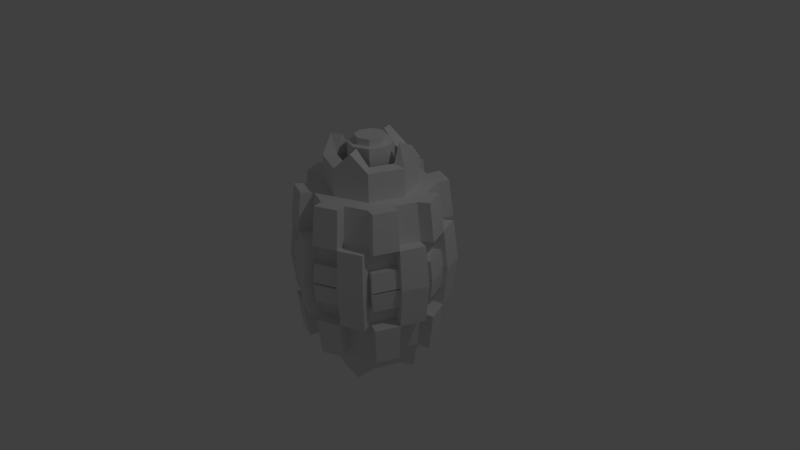 # Source: Core.blend  (saved by Blender 2.72.0; exported with 4.5.12 LTS)
import bpy
from mathutils import Matrix  # noqa: F401  (used for matrix-valued properties, if any)

bpy.ops.wm.read_factory_settings(use_empty=True)
scene = bpy.context.scene
scene.name = 'Scene'

# ---- collections
col_collection_1 = bpy.data.collections.new('Collection 1'); scene.collection.children.link(col_collection_1)

# ---- world
world_world = bpy.data.worlds.new('World'); scene.world = world_world
world_world.color = (0.05088, 0.05088, 0.05088)
world_world.use_sun_shadow = False
world_world.sun_shadow_jitter_overblur = 0.0
world_world.cycles.sampling_method = 'MANUAL'
world_world.cycles.sample_map_resolution = 256

# ---- cameras
cam_camera = bpy.data.cameras.new('Camera')
cam_camera.clip_end = 100.0
cam_camera.lens = 35.0
cam_camera.sensor_width = 32.0
cam_camera.sensor_height = 18.0
cam_camera.ortho_scale = 7.314
cam_camera.dof.focus_distance = 0.0
cam_camera.dof.aperture_fstop = 128.0

# ---- lights
light_lamp = bpy.data.lights.new('Lamp', 'POINT')
light_lamp.transmission_factor = 0.0
light_lamp.cutoff_distance = 30.0
light_lamp.energy = 100.0
light_lamp.shadow_buffer_clip_start = 1.001
light_lamp.shadow_soft_size = 0.1
light_lamp.shadow_maximum_resolution = 0.006
light_lamp.use_absolute_resolution = True
light_lamp.cycles.use_multiple_importance_sampling = False

# ---- meshes
me_cylinder = bpy.data.meshes.new('Cylinder')
me_cylinder.from_pydata([(-4.768e-09, 0.8, 1.0), (0.5657, 0.5657, 1.0), (0.8, -3.354e-08, 1.0), (0.5657, -0.5657, 1.0), (-7.471e-08, -0.8, 1.0), (-0.5657, -0.5657, 1.0), (-0.8, 1.097e-08, 1.0), (-0.5657, 0.5657, 1.0), (-7.193e-09, 0.5888, 1.0), (0.4164, 0.4164, 1.0), (0.5888, -2.291e-08, 1.0), (0.4164, -0.4164, 1.0), (-5.867e-08, -0.5888, 1.0), (-0.4164, -0.4164, 1.0), (-0.5888, 9.851e-09, 1.0), (-0.4164, 0.4164, 1.0), (-7.193e-09, 0.5888, 1.366), (-1.408e-08, 0.4121, 1.011), (0.2914, 0.2914, 1.011), (0.4121, -1.495e-08, 1.011), (0.2914, -0.2914, 1.011), (-5.011e-08, -0.4121, 1.011), (-0.2914, -0.2914, 1.011), (-0.4121, 7.982e-09, 1.011), (-0.2914, 0.2914, 1.011), (-1.052e-08, 0.2893, 1.556), (0.4164, 0.4164, 1.366), (0.5888, -2.291e-08, 1.366), (0.4164, -0.4164, 1.366), (-5.867e-08, -0.5888, 1.366), (-0.4164, -0.4164, 1.366), (-0.5888, 9.851e-09, 1.366), (-0.4164, 0.4164, 1.366), (-1.408e-08, 0.4121, 1.377), (0.2914, 0.2914, 1.377), (0.4121, -1.495e-08, 1.377), (0.2914, -0.2914, 1.377), (-5.011e-08, -0.4121, 1.377), (-0.2914, -0.2914, 1.377), (-0.4121, 7.982e-09, 1.377), (-0.2914, 0.2914, 1.377), (-4.308e-09, 0.8618, 0.5), (0.6094, 0.6094, 0.5), (0.8618, -3.67e-08, 0.5), (0.6094, -0.6094, 0.5), (-7.965e-08, -0.8618, 0.5), (-0.6094, -0.6094, 0.5), (-0.8618, 1.125e-08, 0.5), (-0.6094, 0.6094, 0.5), (0.6828, 0.2828, 1.0), (0.5026, 0.2082, 1.0), (0.3518, 0.1457, 1.011), (0.5026, 0.2082, 1.577), (0.3518, 0.1457, 1.589), (0.7356, 0.3047, 0.5), (0.2828, 0.6828, 1.0), (0.2082, 0.5026, 1.0), (0.1457, 0.3518, 1.011), (0.2082, 0.5026, 1.366), (0.1457, 0.3518, 1.377), (0.3047, 0.7356, 0.5), (0.6828, -0.2828, 1.0), (0.5026, -0.2082, 1.0), (0.3518, -0.1457, 1.011), (0.5026, -0.2082, 1.366), (0.3518, -0.1457, 1.377), (0.7356, -0.3047, 0.5), (-0.2828, 0.6828, 1.0), (-0.2082, 0.5026, 1.0), (-0.1457, 0.3518, 1.011), (-0.2082, 0.5026, 1.577), (-0.1457, 0.3518, 1.589), (-0.3047, 0.7356, 0.5), (-0.6828, 0.2828, 1.0), (-0.5026, 0.2082, 1.0), (-0.3518, 0.1457, 1.011), (-0.5026, 0.2082, 1.366), (-0.3518, 0.1457, 1.377), (-0.7356, 0.3047, 0.5), (-0.6828, -0.2828, 1.0), (-0.5026, -0.2082, 1.0), (-0.3518, -0.1457, 1.011), (-0.5026, -0.2082, 1.577), (-0.3518, -0.1457, 1.589), (-0.7356, -0.3047, 0.5), (-0.2828, -0.6828, 1.0), (-0.2082, -0.5026, 1.0), (-0.1457, -0.3518, 1.011), (-0.2082, -0.5026, 1.366), (-0.1457, -0.3518, 1.377), (-0.3047, -0.7356, 0.5), (0.2828, -0.6828, 1.0), (0.2082, -0.5026, 1.0), (0.1457, -0.3518, 1.011), (0.2082, -0.5026, 1.577), (0.1457, -0.3518, 1.589), (0.3047, -0.7356, 0.5), (0.3692, 0.8912, 0.5192), (0.3473, 0.8384, 1.019), (0.6301, 0.7213, 1.019), (0.6739, 0.765, 0.5192), (0.8912, 0.3692, 0.5192), (0.8384, 0.3473, 1.019), (0.9556, 0.06444, 1.019), (1.017, 0.06444, 0.5192), (0.8912, -0.3692, 0.5192), (0.8384, -0.3473, 1.019), (0.7213, -0.6301, 1.019), (0.765, -0.6739, 0.5192), (0.3692, -0.8912, 0.5192), (0.3473, -0.8384, 1.019), (0.06444, -0.9556, 1.019), (0.06444, -1.017, 0.5192), (-0.3692, -0.8912, 0.5192), (-0.3473, -0.8384, 1.019), (-0.6301, -0.7213, 1.019), (-0.6739, -0.765, 0.5192), (-0.8912, -0.3692, 0.5192), (-0.8384, -0.3473, 1.019), (-0.9556, -0.06444, 1.019), (-1.017, -0.06444, 0.5192), (-0.3692, 0.8912, 0.5192), (-0.3473, 0.8384, 1.019), (-0.06444, 0.9556, 1.019), (-0.06444, 1.017, 0.5192), (-0.8912, 0.3692, 0.5192), (-0.8384, 0.3473, 1.019), (-0.7213, 0.6301, 1.019), (-0.765, 0.6739, 0.5192), (0.765, 0.6739, 0.5192), (0.8912, 0.3692, 0.5192), (0.06444, 1.017, 0.5192), (0.3692, 0.8912, 0.5192), (1.017, -0.06444, 0.5192), (0.8912, -0.3692, 0.5192), (-0.6739, 0.765, 0.5192), (-0.3692, 0.8912, 0.5192), (-1.017, 0.06444, 0.5192), (-0.8912, 0.3692, 0.5192), (-0.765, -0.6739, 0.5192), (-0.8912, -0.3692, 0.5192), (-0.06444, -1.017, 0.5192), (-0.3692, -0.8912, 0.5192), (0.6739, -0.765, 0.5192), (0.3692, -0.8912, 0.5192), (0.6313, 0.6313, 0.25), (0.8928, -3.828e-08, 0.25), (0.6313, -0.6313, 0.25), (-8.213e-08, -0.8928, 0.25), (-0.6313, -0.6313, 0.25), (-0.8928, 1.139e-08, 0.25), (-0.6313, 0.6313, 0.25), (-4.077e-09, 0.8928, 0.25), (0.762, 0.3156, 0.25), (0.3156, 0.762, 0.25), (0.762, -0.3156, 0.25), (-0.3156, 0.762, 0.25), (-0.762, 0.3156, 0.25), (-0.762, -0.3156, 0.25), (-0.3156, -0.762, 0.25), (0.3156, -0.762, 0.25), (0.7869, 0.6957, 0.2596), (0.9176, 0.3801, 0.2596), (0.06444, 1.048, 0.2596), (0.3801, 0.9176, 0.2596), (1.048, -0.06444, 0.2596), (0.9176, -0.3801, 0.2596), (-0.6957, 0.7869, 0.2596), (-0.3801, 0.9176, 0.2596), (-1.048, 0.06444, 0.2596), (-0.9176, 0.3801, 0.2596), (-0.7869, -0.6957, 0.2596), (-0.9176, -0.3801, 0.2596), (-0.06444, -1.048, 0.2596), (-0.3801, -0.9176, 0.2596), (0.6957, -0.7869, 0.2596), (0.3801, -0.9176, 0.2596), (-0.8868, 0.3673, 0.01217), (-0.8604, 0.3564, 0.2622), (-0.7297, 0.672, 0.2622), (-0.7515, 0.6939, 0.01217), (-0.3673, 0.8868, 0.01217), (-0.3564, 0.8604, 0.2622), (-0.04075, 0.9912, 0.2622), (-0.04075, 1.022, 0.01217), (-0.8868, -0.3673, 0.01217), (-0.8604, -0.3564, 0.2622), (-0.9912, -0.04075, 0.2622), (-1.022, -0.04075, 0.01217), (-0.3673, -0.8868, 0.01217), (-0.3564, -0.8604, 0.2622), (-0.672, -0.7297, 0.2622), (-0.6939, -0.7515, 0.01217), (0.3673, -0.8868, 0.01217), (0.3564, -0.8604, 0.2622), (0.04075, -0.9912, 0.2622), (0.04075, -1.022, 0.01217), (0.8868, -0.3673, 0.01217), (0.8604, -0.3564, 0.2622), (0.7297, -0.672, 0.2622), (0.7515, -0.6939, 0.01217), (0.8868, 0.3673, 0.01217), (0.8604, 0.3564, 0.2622), (0.9912, 0.04075, 0.2622), (1.022, 0.04075, 0.01217), (0.3673, 0.8868, 0.01217), (0.3564, 0.8604, 0.2622), (0.672, 0.7297, 0.2622), (0.6939, 0.7515, 0.01217), (-1.668e-08, 0.2893, 1.01), (0.2045, 0.2045, 1.01), (0.2893, -1.049e-08, 1.01), (0.2045, -0.2045, 1.01), (-4.197e-08, -0.2893, 1.01), (-0.2045, -0.2045, 1.01), (-0.2893, 5.603e-09, 1.01), (-0.2045, 0.2045, 1.01), (0.2469, 0.1023, 1.01), (0.1023, 0.2469, 1.01), (0.2469, -0.1023, 1.01), (-0.1023, 0.2469, 1.01), (-0.2469, 0.1023, 1.01), (-0.2469, -0.1023, 1.01), (-0.1023, -0.2469, 1.01), (0.1023, -0.2469, 1.01), (0.2045, 0.2045, 1.556), (0.2893, -1.023e-08, 1.556), (0.2045, -0.2045, 1.556), (-3.581e-08, -0.2893, 1.556), (-0.2045, -0.2045, 1.556), (-0.2893, 5.86e-09, 1.556), (-0.2045, 0.2045, 1.556), (0.2469, 0.1023, 1.556), (0.1023, 0.2469, 1.556), (0.2469, -0.1023, 1.556), (-0.1023, 0.2469, 1.556), (-0.2469, 0.1023, 1.556), (-0.2469, -0.1023, 1.556), (-0.1023, -0.2469, 1.556), (0.1023, -0.2469, 1.556), (-1.627e-08, 0.201, 1.556), (0.1422, 0.1422, 1.556), (0.201, -6.578e-09, 1.556), (0.1422, -0.1422, 1.556), (-3.385e-08, -0.201, 1.556), (-0.1422, -0.1422, 1.556), (-0.201, 4.607e-09, 1.556), (-0.1422, 0.1422, 1.556), (0.1716, 0.07108, 1.556), (0.07108, 0.1716, 1.556), (0.1716, -0.07108, 1.556), (-0.07108, 0.1716, 1.556), (-0.1716, 0.07108, 1.556), (-0.1716, -0.07108, 1.556), (-0.07108, -0.1716, 1.556), (0.07108, -0.1716, 1.556), (-1.595e-08, 0.201, 1.643), (0.1422, 0.1422, 1.643), (0.201, -6.639e-09, 1.643), (0.1422, -0.1422, 1.643), (-3.352e-08, -0.201, 1.643), (-0.1422, -0.1422, 1.643), (-0.201, 4.546e-09, 1.643), (-0.1422, 0.1422, 1.643), (-2.473e-08, 2.149e-09, 1.635), (0.1716, 0.07108, 1.643), (0.07108, 0.1716, 1.643), (0.1716, -0.07108, 1.643), (-0.07108, 0.1716, 1.643), (-0.1716, 0.07108, 1.643), (-0.1716, -0.07108, 1.643), (-0.07108, -0.1716, 1.643), (0.07108, -0.1716, 1.643), (-4.768e-09, 0.8, -1.0), (0.5657, 0.5657, -1.0), (0.8, -3.354e-08, -1.0), (0.5657, -0.5657, -1.0), (-7.471e-08, -0.8, -1.0), (-0.5657, -0.5657, -1.0), (-0.8, 1.097e-08, -1.0), (-0.5657, 0.5657, -1.0), (-3.847e-09, 0.9237, 0.0), (-7.193e-09, 0.5888, -1.0), (0.4164, 0.4164, -1.0), (0.5888, -2.291e-08, -1.0), (0.4164, -0.4164, -1.0), (-5.867e-08, -0.5888, -1.0), (-0.4164, -0.4164, -1.0), (-0.5888, 9.851e-09, -1.0), (-0.4164, 0.4164, -1.0), (-7.193e-09, 0.5888, -1.366), (0.6532, 0.6532, 0.0), (0.9237, -3.987e-08, 0.0), (0.6532, -0.6532, 0.0), (-8.46e-08, -0.9237, 0.0), (-0.6532, -0.6532, 0.0), (-0.9237, 1.152e-08, 0.0), (-0.6532, 0.6532, 0.0), (-1.408e-08, 0.4121, -1.011), (0.2914, 0.2914, -1.011), (0.4121, -1.495e-08, -1.011), (0.2914, -0.2914, -1.011), (-5.011e-08, -0.4121, -1.011), (-0.2914, -0.2914, -1.011), (-0.4121, 7.982e-09, -1.011), (-0.2914, 0.2914, -1.011), (-1.052e-08, 0.2893, -1.556), (0.4164, 0.4164, -1.366), (0.5888, -2.291e-08, -1.366), (0.4164, -0.4164, -1.366), (-5.867e-08, -0.5888, -1.366), (-0.4164, -0.4164, -1.366), (-0.5888, 9.851e-09, -1.366), (-0.4164, 0.4164, -1.366), (-1.408e-08, 0.4121, -1.377), (0.2914, 0.2914, -1.377), (0.4121, -1.495e-08, -1.377), (0.2914, -0.2914, -1.377), (-5.011e-08, -0.4121, -1.377), (-0.2914, -0.2914, -1.377), (-0.4121, 7.982e-09, -1.377), (-0.2914, 0.2914, -1.377), (-4.308e-09, 0.8618, -0.5), (0.6094, 0.6094, -0.5), (0.8618, -3.67e-08, -0.5), (0.6094, -0.6094, -0.5), (-7.965e-08, -0.8618, -0.5), (-0.6094, -0.6094, -0.5), (-0.8618, 1.125e-08, -0.5), (-0.6094, 0.6094, -0.5), (0.6828, 0.2828, -1.0), (0.5026, 0.2082, -1.0), (0.7884, 0.3266, 0.0), (0.3518, 0.1457, -1.011), (0.5026, 0.2082, -1.577), (0.3518, 0.1457, -1.589), (0.7356, 0.3047, -0.5), (0.2828, 0.6828, -1.0), (0.2082, 0.5026, -1.0), (0.3266, 0.7884, 0.0), (0.1457, 0.3518, -1.011), (0.2082, 0.5026, -1.366), (0.1457, 0.3518, -1.377), (0.3047, 0.7356, -0.5), (0.6828, -0.2828, -1.0), (0.5026, -0.2082, -1.0), (0.7884, -0.3266, 0.0), (0.3518, -0.1457, -1.011), (0.5026, -0.2082, -1.366), (0.3518, -0.1457, -1.377), (0.7356, -0.3047, -0.5), (-0.2828, 0.6828, -1.0), (-0.2082, 0.5026, -1.0), (-0.3266, 0.7884, 0.0), (-0.1457, 0.3518, -1.011), (-0.2082, 0.5026, -1.577), (-0.1457, 0.3518, -1.589), (-0.3047, 0.7356, -0.5), (-0.6828, 0.2828, -1.0), (-0.5026, 0.2082, -1.0), (-0.7884, 0.3266, 0.0), (-0.3518, 0.1457, -1.011), (-0.5026, 0.2082, -1.366), (-0.3518, 0.1457, -1.377), (-0.7356, 0.3047, -0.5), (-0.6828, -0.2828, -1.0), (-0.5026, -0.2082, -1.0), (-0.7884, -0.3266, 0.0), (-0.3518, -0.1457, -1.011), (-0.5026, -0.2082, -1.577), (-0.3518, -0.1457, -1.589), (-0.7356, -0.3047, -0.5), (-0.2828, -0.6828, -1.0), (-0.2082, -0.5026, -1.0), (-0.3266, -0.7884, 0.0), (-0.1457, -0.3518, -1.011), (-0.2082, -0.5026, -1.366), (-0.1457, -0.3518, -1.377), (-0.3047, -0.7356, -0.5), (0.2828, -0.6828, -1.0), (0.2082, -0.5026, -1.0), (0.3266, -0.7884, 0.0), (0.1457, -0.3518, -1.011), (0.2082, -0.5026, -1.577), (0.1457, -0.3518, -1.589), (0.3047, -0.7356, -0.5), (0.3692, 0.8912, -0.5192), (0.3473, 0.8384, -1.019), (0.6301, 0.7213, -1.019), (0.6739, 0.765, -0.5192), (0.8912, 0.3692, -0.5192), (0.8384, 0.3473, -1.019), (0.9556, 0.06444, -1.019), (1.017, 0.06444, -0.5192), (0.8912, -0.3692, -0.5192), (0.8384, -0.3473, -1.019), (0.7213, -0.6301, -1.019), (0.765, -0.6739, -0.5192), (0.3692, -0.8912, -0.5192), (0.3473, -0.8384, -1.019), (0.06444, -0.9556, -1.019), (0.06444, -1.017, -0.5192), (-0.3692, -0.8912, -0.5192), (-0.3473, -0.8384, -1.019), (-0.6301, -0.7213, -1.019), (-0.6739, -0.765, -0.5192), (-0.8912, -0.3692, -0.5192), (-0.8384, -0.3473, -1.019), (-0.9556, -0.06444, -1.019), (-1.017, -0.06444, -0.5192), (-0.3692, 0.8912, -0.5192), (-0.3473, 0.8384, -1.019), (-0.06444, 0.9556, -1.019), (-0.06444, 1.017, -0.5192), (-0.8912, 0.3692, -0.5192), (-0.8384, 0.3473, -1.019), (-0.7213, 0.6301, -1.019), (-0.765, 0.6739, -0.5192), (0.8087, 0.7176, 0.0), (0.765, 0.6739, -0.5192), (0.8912, 0.3692, -0.5192), (0.944, 0.391, 0.0), (0.06444, 1.079, 0.0), (0.06444, 1.017, -0.5192), (0.3692, 0.8912, -0.5192), (0.391, 0.944, 0.0), (1.079, -0.06444, 0.0), (1.017, -0.06444, -0.5192), (0.8912, -0.3692, -0.5192), (0.944, -0.391, 0.0), (-0.7176, 0.8087, 0.0), (-0.6739, 0.765, -0.5192), (-0.3692, 0.8912, -0.5192), (-0.391, 0.944, 0.0), (-1.079, 0.06444, 0.0), (-1.017, 0.06444, -0.5192), (-0.8912, 0.3692, -0.5192), (-0.944, 0.391, 0.0), (-0.8087, -0.7176, 0.0), (-0.765, -0.6739, -0.5192), (-0.8912, -0.3692, -0.5192), (-0.944, -0.391, 0.0), (-0.06444, -1.079, 0.0), (-0.06444, -1.017, -0.5192), (-0.3692, -0.8912, -0.5192), (-0.391, -0.944, 0.0), (0.7176, -0.8087, 0.0), (0.6739, -0.765, -0.5192), (0.3692, -0.8912, -0.5192), (0.391, -0.944, 0.0), (0.6313, 0.6313, -0.25), (0.8928, -3.828e-08, -0.25), (0.6313, -0.6313, -0.25), (-8.213e-08, -0.8928, -0.25), (-0.6313, -0.6313, -0.25), (-0.8928, 1.139e-08, -0.25), (-0.6313, 0.6313, -0.25), (-4.077e-09, 0.8928, -0.25), (0.762, 0.3156, -0.25), (0.3156, 0.762, -0.25), (0.762, -0.3156, -0.25), (-0.3156, 0.762, -0.25), (-0.762, 0.3156, -0.25), (-0.762, -0.3156, -0.25), (-0.3156, -0.762, -0.25), (0.3156, -0.762, -0.25), (0.7869, 0.6957, -0.2596), (0.9176, 0.3801, -0.2596), (0.06444, 1.048, -0.2596), (0.3801, 0.9176, -0.2596), (1.048, -0.06444, -0.2596), (0.9176, -0.3801, -0.2596), (-0.6957, 0.7869, -0.2596), (-0.3801, 0.9176, -0.2596), (-1.048, 0.06444, -0.2596), (-0.9176, 0.3801, -0.2596), (-0.7869, -0.6957, -0.2596), (-0.9176, -0.3801, -0.2596), (-0.06444, -1.048, -0.2596), (-0.3801, -0.9176, -0.2596), (0.6957, -0.7869, -0.2596), (0.3801, -0.9176, -0.2596), (-0.8868, 0.3673, -0.01217), (-0.8604, 0.3564, -0.2622), (-0.7297, 0.672, -0.2622), (-0.7515, 0.6939, -0.01217), (-0.3673, 0.8868, -0.01217), (-0.3564, 0.8604, -0.2622), (-0.04075, 0.9912, -0.2622), (-0.04075, 1.022, -0.01217), (-0.8868, -0.3673, -0.01217), (-0.8604, -0.3564, -0.2622), (-0.9912, -0.04075, -0.2622), (-1.022, -0.04075, -0.01217), (-0.3673, -0.8868, -0.01217), (-0.3564, -0.8604, -0.2622), (-0.672, -0.7297, -0.2622), (-0.6939, -0.7515, -0.01217), (0.3673, -0.8868, -0.01217), (0.3564, -0.8604, -0.2622), (0.04075, -0.9912, -0.2622), (0.04075, -1.022, -0.01217), (0.8868, -0.3673, -0.01217), (0.8604, -0.3564, -0.2622), (0.7297, -0.672, -0.2622), (0.7515, -0.6939, -0.01217), (0.8868, 0.3673, -0.01217), (0.8604, 0.3564, -0.2622), (0.9912, 0.04075, -0.2622), (1.022, 0.04075, -0.01217), (0.3673, 0.8868, -0.01217), (0.3564, 0.8604, -0.2622), (0.672, 0.7297, -0.2622), (0.6939, 0.7515, -0.01217), (-1.668e-08, 0.2893, -1.01), (0.2045, 0.2045, -1.01), (0.2893, -1.049e-08, -1.01), (0.2045, -0.2045, -1.01), (-4.197e-08, -0.2893, -1.01), (-0.2045, -0.2045, -1.01), (-0.2893, 5.603e-09, -1.01), (-0.2045, 0.2045, -1.01), (0.2469, 0.1023, -1.01), (0.1023, 0.2469, -1.01), (0.2469, -0.1023, -1.01), (-0.1023, 0.2469, -1.01), (-0.2469, 0.1023, -1.01), (-0.2469, -0.1023, -1.01), (-0.1023, -0.2469, -1.01), (0.1023, -0.2469, -1.01), (0.2045, 0.2045, -1.556), (0.2893, -1.023e-08, -1.556), (0.2045, -0.2045, -1.556), (-3.581e-08, -0.2893, -1.556), (-0.2045, -0.2045, -1.556), (-0.2893, 5.86e-09, -1.556), (-0.2045, 0.2045, -1.556), (0.2469, 0.1023, -1.556), (0.1023, 0.2469, -1.556), (0.2469, -0.1023, -1.556), (-0.1023, 0.2469, -1.556), (-0.2469, 0.1023, -1.556), (-0.2469, -0.1023, -1.556), (-0.1023, -0.2469, -1.556), (0.1023, -0.2469, -1.556), (-1.627e-08, 0.201, -1.556), (0.1422, 0.1422, -1.556), (0.201, -6.578e-09, -1.556), (0.1422, -0.1422, -1.556), (-3.385e-08, -0.201, -1.556), (-0.1422, -0.1422, -1.556), (-0.201, 4.607e-09, -1.556), (-0.1422, 0.1422, -1.556), (0.1716, 0.07108, -1.556), (0.07108, 0.1716, -1.556), (0.1716, -0.07108, -1.556), (-0.07108, 0.1716, -1.556), (-0.1716, 0.07108, -1.556), (-0.1716, -0.07108, -1.556), (-0.07108, -0.1716, -1.556), (0.07108, -0.1716, -1.556), (-1.595e-08, 0.201, -1.643), (0.1422, 0.1422, -1.643), (0.201, -6.639e-09, -1.643), (0.1422, -0.1422, -1.643), (-3.352e-08, -0.201, -1.643), (-0.1422, -0.1422, -1.643), (-0.201, 4.546e-09, -1.643), (-0.1422, 0.1422, -1.643), (-2.473e-08, 2.149e-09, -1.635), (0.1716, 0.07108, -1.643), (0.07108, 0.1716, -1.643), (0.1716, -0.07108, -1.643), (-0.07108, 0.1716, -1.643), (-0.1716, 0.07108, -1.643), (-0.1716, -0.07108, -1.643), (-0.07108, -0.1716, -1.643), (0.07108, -0.1716, -1.643)], [], [(43, 133, 165, 146), (426, 165, 166, 429), (339, 425, 164, 154), (41, 131, 163, 152), (422, 163, 164, 425), (332, 421, 162, 153), (55, 0, 8, 56), (42, 129, 161, 145), (418, 161, 162, 421), (49, 1, 9, 50), (61, 2, 10, 62), (91, 3, 11, 92), (85, 4, 12, 86), (79, 5, 13, 80), (73, 6, 14, 74), (67, 7, 15, 68), (81, 23, 39, 83), (92, 11, 28, 94), (69, 17, 33, 71), (80, 13, 30, 82), (68, 15, 32, 70), (57, 18, 34, 59), (63, 20, 36, 65), (56, 8, 16, 58), (81, 22, 214, 222), (17, 69, 220, 209), (69, 24, 216, 220), (24, 75, 221, 216), (23, 81, 222, 215), (57, 17, 209, 218), (22, 87, 223, 214), (63, 19, 211, 219), (58, 16, 33, 59), (52, 26, 34, 53), (64, 27, 35, 65), (94, 28, 36, 95), (88, 29, 37, 89), (82, 30, 38, 83), (76, 31, 39, 77), (70, 32, 40, 71), (50, 9, 26, 52), (93, 21, 37, 95), (51, 19, 35, 53), (74, 14, 31, 76), (86, 12, 29, 88), (75, 24, 40, 77), (62, 10, 27, 64), (87, 22, 38, 89), (154, 60, 42, 145), (153, 54, 43, 146), (155, 66, 44, 147), (160, 96, 45, 148), (159, 90, 46, 149), (158, 84, 47, 150), (156, 72, 41, 152), (157, 78, 48, 151), (42, 1, 49, 54), (2, 49, 50, 10), (27, 52, 53, 35), (10, 50, 52, 27), (18, 51, 53, 34), (41, 0, 55, 60), (1, 55, 56, 9), (17, 57, 59, 33), (9, 56, 58, 26), (26, 58, 59, 34), (43, 2, 61, 66), (3, 61, 62, 11), (19, 63, 65, 35), (28, 64, 65, 36), (11, 62, 64, 28), (48, 7, 67, 72), (0, 67, 68, 8), (24, 69, 71, 40), (8, 68, 70, 16), (16, 70, 71, 33), (47, 6, 73, 78), (7, 73, 74, 15), (32, 76, 77, 40), (15, 74, 76, 32), (23, 75, 77, 39), (46, 5, 79, 84), (6, 79, 80, 14), (22, 81, 83, 38), (14, 80, 82, 31), (31, 82, 83, 39), (45, 4, 85, 90), (5, 85, 86, 13), (30, 88, 89, 38), (13, 86, 88, 30), (21, 87, 89, 37), (44, 3, 91, 96), (4, 91, 92, 12), (12, 92, 94, 29), (29, 94, 95, 37), (20, 93, 95, 36), (97, 98, 99, 100), (55, 98, 97, 60), (1, 99, 98, 55), (42, 100, 99, 1), (60, 97, 100, 42), (101, 102, 103, 104), (49, 102, 101, 54), (2, 103, 102, 49), (43, 104, 103, 2), (54, 101, 104, 43), (105, 106, 107, 108), (61, 106, 105, 66), (3, 107, 106, 61), (44, 108, 107, 3), (66, 105, 108, 44), (109, 110, 111, 112), (91, 110, 109, 96), (4, 111, 110, 91), (45, 112, 111, 4), (96, 109, 112, 45), (113, 114, 115, 116), (85, 114, 113, 90), (5, 115, 114, 85), (46, 116, 115, 5), (90, 113, 116, 46), (117, 118, 119, 120), (79, 118, 117, 84), (6, 119, 118, 79), (47, 120, 119, 6), (84, 117, 120, 47), (121, 122, 123, 124), (67, 122, 121, 72), (0, 123, 122, 67), (41, 124, 123, 0), (72, 121, 124, 41), (125, 126, 127, 128), (73, 126, 125, 78), (7, 127, 126, 73), (48, 128, 127, 7), (78, 125, 128, 48), (161, 129, 130, 162), (145, 161, 418, 291), (54, 130, 129, 42), (153, 162, 130, 54), (163, 131, 132, 164), (152, 163, 422, 281), (60, 132, 131, 41), (154, 164, 132, 60), (165, 133, 134, 166), (146, 165, 426, 292), (66, 134, 133, 43), (155, 166, 134, 66), (167, 135, 136, 168), (151, 167, 430, 297), (72, 136, 135, 48), (156, 168, 136, 72), (169, 137, 138, 170), (150, 169, 434, 296), (78, 138, 137, 47), (157, 170, 138, 78), (171, 139, 140, 172), (149, 171, 438, 295), (84, 140, 139, 46), (158, 172, 140, 84), (173, 141, 142, 174), (148, 173, 442, 294), (90, 142, 141, 45), (159, 174, 142, 90), (175, 143, 144, 176), (147, 175, 446, 293), (96, 144, 143, 44), (160, 176, 144, 96), (346, 429, 166, 155), (430, 167, 168, 433), (48, 135, 167, 151), (353, 433, 168, 156), (434, 169, 170, 437), (47, 137, 169, 150), (360, 437, 170, 157), (438, 171, 172, 441), (46, 139, 171, 149), (367, 441, 172, 158), (442, 173, 174, 445), (45, 141, 173, 148), (374, 445, 174, 159), (446, 175, 176, 449), (44, 143, 175, 147), (381, 449, 176, 160), (177, 178, 179, 180), (157, 178, 177, 360), (151, 179, 178, 157), (297, 180, 179, 151), (360, 177, 180, 297), (181, 182, 183, 184), (156, 182, 181, 353), (152, 183, 182, 156), (281, 184, 183, 152), (353, 181, 184, 281), (185, 186, 187, 188), (158, 186, 185, 367), (150, 187, 186, 158), (296, 188, 187, 150), (367, 185, 188, 296), (189, 190, 191, 192), (159, 190, 189, 374), (149, 191, 190, 159), (295, 192, 191, 149), (374, 189, 192, 295), (193, 194, 195, 196), (160, 194, 193, 381), (148, 195, 194, 160), (294, 196, 195, 148), (381, 193, 196, 294), (197, 198, 199, 200), (155, 198, 197, 346), (147, 199, 198, 155), (293, 200, 199, 147), (346, 197, 200, 293), (201, 202, 203, 204), (153, 202, 201, 332), (146, 203, 202, 153), (292, 204, 203, 146), (332, 201, 204, 292), (205, 206, 207, 208), (154, 206, 205, 339), (145, 207, 206, 154), (291, 208, 207, 145), (339, 205, 208, 291), (215, 222, 237, 230), (213, 224, 239, 228), (217, 210, 225, 232), (224, 212, 227, 239), (211, 217, 232, 226), (222, 214, 229, 237), (212, 219, 234, 227), (220, 216, 231, 235), (20, 63, 219, 212), (93, 20, 212, 224), (18, 57, 218, 210), (51, 18, 210, 217), (19, 51, 217, 211), (75, 23, 215, 221), (87, 21, 213, 223), (21, 93, 224, 213), (231, 236, 252, 247), (229, 238, 254, 245), (233, 25, 240, 249), (234, 226, 242, 250), (238, 228, 244, 254), (225, 233, 249, 241), (236, 230, 246, 252), (25, 235, 251, 240), (209, 220, 235, 25), (221, 215, 230, 236), (210, 218, 233, 225), (223, 213, 228, 238), (219, 211, 226, 234), (218, 209, 25, 233), (214, 223, 238, 229), (216, 221, 236, 231), (244, 255, 272, 260), (248, 241, 257, 265), (255, 243, 259, 272), (242, 248, 265, 258), (253, 245, 261, 270), (243, 250, 267, 259), (251, 247, 263, 268), (247, 252, 269, 263), (235, 231, 247, 251), (227, 234, 250, 243), (237, 229, 245, 253), (226, 232, 248, 242), (239, 227, 243, 255), (232, 225, 241, 248), (228, 239, 255, 244), (230, 237, 253, 246), (256, 268, 263, 264), (257, 266, 256, 264), (258, 264, 259, 267), (264, 262, 270, 261), (258, 265, 257, 264), (260, 264, 261, 271), (264, 260, 272, 259), (263, 269, 262, 264), (246, 253, 270, 262), (240, 251, 268, 256), (252, 246, 262, 269), (241, 249, 266, 257), (254, 244, 260, 271), (250, 242, 258, 267), (249, 240, 256, 266), (245, 254, 271, 261), (324, 451, 470, 427), (426, 429, 471, 470), (339, 459, 469, 425), (322, 457, 468, 423), (422, 425, 469, 468), (332, 458, 467, 421), (337, 338, 282, 273), (323, 450, 466, 419), (418, 421, 467, 466), (330, 331, 283, 274), (344, 345, 284, 275), (379, 380, 285, 276), (372, 373, 286, 277), (365, 366, 287, 278), (358, 359, 288, 279), (351, 352, 289, 280), (368, 370, 320, 304), (380, 383, 309, 285), (354, 356, 314, 298), (366, 369, 311, 287), (352, 355, 313, 289), (340, 342, 315, 299), (347, 349, 317, 301), (338, 341, 290, 282), (368, 527, 519, 303), (298, 514, 525, 354), (354, 525, 521, 305), (305, 521, 526, 361), (304, 520, 527, 368), (340, 523, 514, 298), (303, 519, 528, 375), (347, 524, 516, 300), (341, 342, 314, 290), (334, 335, 315, 307), (348, 349, 316, 308), (383, 384, 317, 309), (376, 377, 318, 310), (369, 370, 319, 311), (362, 363, 320, 312), (355, 356, 321, 313), (331, 334, 307, 283), (382, 384, 318, 302), (333, 335, 316, 300), (359, 362, 312, 288), (373, 376, 310, 286), (361, 363, 321, 305), (345, 348, 308, 284), (375, 377, 319, 303), (459, 450, 323, 343), (458, 451, 324, 336), (460, 452, 325, 350), (465, 453, 326, 385), (464, 454, 327, 378), (463, 455, 328, 371), (461, 457, 322, 357), (462, 456, 329, 364), (323, 336, 330, 274), (275, 284, 331, 330), (308, 316, 335, 334), (284, 308, 334, 331), (299, 315, 335, 333), (322, 343, 337, 273), (274, 283, 338, 337), (298, 314, 342, 340), (283, 307, 341, 338), (307, 315, 342, 341), (324, 350, 344, 275), (276, 285, 345, 344), (300, 316, 349, 347), (309, 317, 349, 348), (285, 309, 348, 345), (329, 357, 351, 280), (273, 282, 352, 351), (305, 321, 356, 354), (282, 290, 355, 352), (290, 314, 356, 355), (328, 364, 358, 279), (280, 289, 359, 358), (313, 321, 363, 362), (289, 313, 362, 359), (304, 320, 363, 361), (327, 371, 365, 278), (279, 288, 366, 365), (303, 319, 370, 368), (288, 312, 369, 366), (312, 320, 370, 369), (326, 378, 372, 277), (278, 287, 373, 372), (311, 319, 377, 376), (287, 311, 376, 373), (302, 318, 377, 375), (325, 385, 379, 276), (277, 286, 380, 379), (286, 310, 383, 380), (310, 318, 384, 383), (301, 317, 384, 382), (386, 389, 388, 387), (337, 343, 386, 387), (274, 337, 387, 388), (323, 274, 388, 389), (343, 323, 389, 386), (390, 393, 392, 391), (330, 336, 390, 391), (275, 330, 391, 392), (324, 275, 392, 393), (336, 324, 393, 390), (394, 397, 396, 395), (344, 350, 394, 395), (276, 344, 395, 396), (325, 276, 396, 397), (350, 325, 397, 394), (398, 401, 400, 399), (379, 385, 398, 399), (277, 379, 399, 400), (326, 277, 400, 401), (385, 326, 401, 398), (402, 405, 404, 403), (372, 378, 402, 403), (278, 372, 403, 404), (327, 278, 404, 405), (378, 327, 405, 402), (406, 409, 408, 407), (365, 371, 406, 407), (279, 365, 407, 408), (328, 279, 408, 409), (371, 328, 409, 406), (410, 413, 412, 411), (351, 357, 410, 411), (273, 351, 411, 412), (322, 273, 412, 413), (357, 322, 413, 410), (414, 417, 416, 415), (358, 364, 414, 415), (280, 358, 415, 416), (329, 280, 416, 417), (364, 329, 417, 414), (466, 467, 420, 419), (450, 291, 418, 466), (336, 323, 419, 420), (458, 336, 420, 467), (291, 332, 421, 418), (468, 469, 424, 423), (457, 281, 422, 468), (343, 322, 423, 424), (459, 343, 424, 469), (281, 339, 425, 422), (470, 471, 428, 427), (451, 292, 426, 470), (350, 324, 427, 428), (460, 350, 428, 471), (292, 346, 429, 426), (472, 473, 432, 431), (456, 297, 430, 472), (357, 329, 431, 432), (461, 357, 432, 473), (297, 353, 433, 430), (474, 475, 436, 435), (455, 296, 434, 474), (364, 328, 435, 436), (462, 364, 436, 475), (296, 360, 437, 434), (476, 477, 440, 439), (454, 295, 438, 476), (371, 327, 439, 440), (463, 371, 440, 477), (295, 367, 441, 438), (478, 479, 444, 443), (453, 294, 442, 478), (378, 326, 443, 444), (464, 378, 444, 479), (294, 374, 445, 442), (480, 481, 448, 447), (452, 293, 446, 480), (385, 325, 447, 448), (465, 385, 448, 481), (293, 381, 449, 446), (346, 460, 471, 429), (430, 433, 473, 472), (329, 456, 472, 431), (353, 461, 473, 433), (434, 437, 475, 474), (328, 455, 474, 435), (360, 462, 475, 437), (438, 441, 477, 476), (327, 454, 476, 439), (367, 463, 477, 441), (442, 445, 479, 478), (326, 453, 478, 443), (374, 464, 479, 445), (446, 449, 481, 480), (325, 452, 480, 447), (381, 465, 481, 449), (482, 485, 484, 483), (462, 360, 482, 483), (456, 462, 483, 484), (297, 456, 484, 485), (360, 297, 485, 482), (486, 489, 488, 487), (461, 353, 486, 487), (457, 461, 487, 488), (281, 457, 488, 489), (353, 281, 489, 486), (490, 493, 492, 491), (463, 367, 490, 491), (455, 463, 491, 492), (296, 455, 492, 493), (367, 296, 493, 490), (494, 497, 496, 495), (464, 374, 494, 495), (454, 464, 495, 496), (295, 454, 496, 497), (374, 295, 497, 494), (498, 501, 500, 499), (465, 381, 498, 499), (453, 465, 499, 500), (294, 453, 500, 501), (381, 294, 501, 498), (502, 505, 504, 503), (460, 346, 502, 503), (452, 460, 503, 504), (293, 452, 504, 505), (346, 293, 505, 502), (506, 509, 508, 507), (458, 332, 506, 507), (451, 458, 507, 508), (292, 451, 508, 509), (332, 292, 509, 506), (510, 513, 512, 511), (459, 339, 510, 511), (450, 459, 511, 512), (291, 450, 512, 513), (339, 291, 513, 510), (520, 535, 542, 527), (518, 533, 544, 529), (522, 537, 530, 515), (529, 544, 532, 517), (516, 531, 537, 522), (527, 542, 534, 519), (517, 532, 539, 524), (525, 540, 536, 521), (301, 517, 524, 347), (382, 529, 517, 301), (299, 515, 523, 340), (333, 522, 515, 299), (300, 516, 522, 333), (361, 526, 520, 304), (375, 528, 518, 302), (302, 518, 529, 382), (536, 552, 557, 541), (534, 550, 559, 543), (538, 554, 545, 306), (539, 555, 547, 531), (543, 559, 549, 533), (530, 546, 554, 538), (541, 557, 551, 535), (306, 545, 556, 540), (514, 306, 540, 525), (526, 541, 535, 520), (515, 530, 538, 523), (528, 543, 533, 518), (524, 539, 531, 516), (523, 538, 306, 514), (519, 534, 543, 528), (521, 536, 541, 526), (549, 565, 577, 560), (553, 570, 562, 546), (560, 577, 564, 548), (547, 563, 570, 553), (558, 575, 566, 550), (548, 564, 572, 555), (556, 573, 568, 552), (552, 568, 574, 557), (540, 556, 552, 536), (532, 548, 555, 539), (542, 558, 550, 534), (531, 547, 553, 537), (544, 560, 548, 532), (537, 553, 546, 530), (533, 549, 560, 544), (535, 551, 558, 542), (561, 569, 568, 573), (562, 569, 561, 571), (563, 572, 564, 569), (569, 566, 575, 567), (563, 569, 562, 570), (565, 576, 566, 569), (569, 564, 577, 565), (568, 569, 567, 574), (551, 567, 575, 558), (545, 561, 573, 556), (557, 574, 567, 551), (546, 562, 571, 554), (559, 576, 565, 549), (555, 572, 563, 547), (554, 571, 561, 545), (550, 566, 576, 559)])
me_cylinder.use_remesh_preserve_volume = False
me_cylinder.use_remesh_preserve_attributes = False
me_cylinder.use_mirror_vertex_groups = False
me_cylinder.update()

# ---- objects
ob_cylinder = bpy.data.objects.new('Cylinder', me_cylinder)
ob_lamp = bpy.data.objects.new('Lamp', light_lamp)
ob_camera = bpy.data.objects.new('Camera', cam_camera)

# ---- transforms, parenting, visibility, modifiers, constraints
ob_cylinder.location = (0.0, 0.0, 0.0)
ob_cylinder.lineart.crease_threshold = 0.0
ob_lamp.location = (4.076, 1.005, 5.904)
ob_lamp.rotation_euler = (0.6503, 0.05522, 1.866)
ob_lamp.lock_rotations_4d = False
ob_lamp.empty_display_type = 'ARROWS'
ob_lamp.color = (0.0, 0.0, 0.0, 0.0)
ob_lamp.lineart.crease_threshold = 0.0
ob_camera.location = (7.481, -6.508, 5.344)
ob_camera.rotation_euler = (1.109, 0.01082, 0.8149)
ob_camera.lock_rotations_4d = False
ob_camera.empty_display_type = 'ARROWS'
ob_camera.color = (0.0, 0.0, 0.0, 0.0)
ob_camera.display_type = 'WIRE'
ob_camera.lineart.crease_threshold = 0.0

# ---- collection membership
col_collection_1.objects.link(ob_cylinder)
col_collection_1.objects.link(ob_lamp)
col_collection_1.objects.link(ob_camera)

# ---- scene / render settings (as saved in the file)
scene.camera = ob_camera
scene.frame_start = 1; scene.frame_end = 250; scene.frame_set(1)
scene.render.engine = 'BLENDER_EEVEE_NEXT'
scene.render.resolution_percentage = 50
scene.render.dither_intensity = 0.0
scene.cycles.use_denoising = False
scene.cycles.samples = 10
scene.cycles.sampling_pattern = 'TABULATED_SOBOL'
scene.cycles.light_sampling_threshold = 0.0
scene.cycles.use_adaptive_sampling = False
scene.cycles.use_light_tree = False
scene.cycles.blur_glossy = 0.0
scene.cycles.pixel_filter_type = 'GAUSSIAN'
scene.cycles.sample_clamp_indirect = 0.0
scene.view_settings.view_transform = 'Standard'
bpy.context.view_layer.update()
